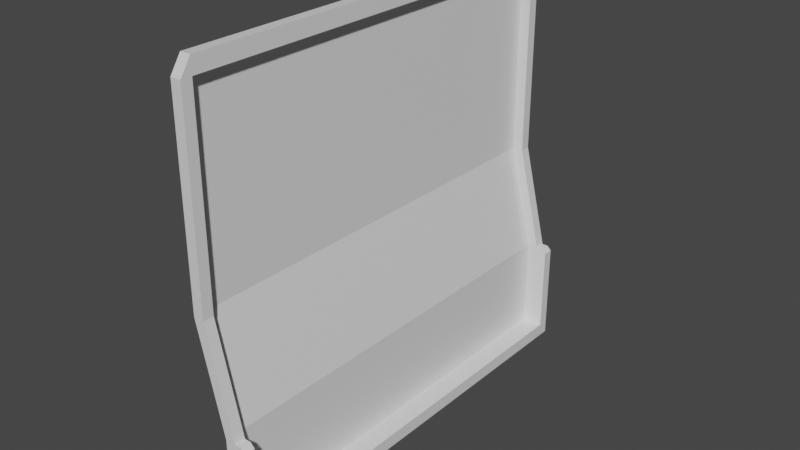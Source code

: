 # Source: WallWarped.blend  (saved by Blender 2.82.7; exported with 4.5.12 LTS)
import bpy
from mathutils import Matrix  # noqa: F401  (used for matrix-valued properties, if any)

bpy.ops.wm.read_factory_settings(use_empty=True)
scene = bpy.context.scene
scene.name = 'Scene'

# ---- collections
col_collection = bpy.data.collections.new('Collection'); scene.collection.children.link(col_collection)

# ---- materials (node trees are filled in below, after node groups)
mat_material = bpy.data.materials.new('Material')
mat_material.alpha_threshold = 0.0
mat_material.use_transparent_shadow = False
mat_material.line_color = (0.0, 0.0, 0.0, 1.0)

# ---- material node trees
mat_material.use_nodes = True; mat_material.node_tree.nodes.clear()
_N = mat_material.node_tree.nodes; _L = mat_material.node_tree.links
n0 = _N.new('ShaderNodeOutputMaterial'); n0.name = 'Material Output'; n0.location = (300, 300)
n1 = _N.new('ShaderNodeBsdfPrincipled'); n1.name = 'Principled BSDF'; n1.location = (10, 300)
n1.distribution = 'GGX'
n1.subsurface_method = 'BURLEY'
n1.inputs[2].default_value = 0.4
n1.inputs[3].default_value = 1.45
n1.inputs[27].default_value = (0.0, 0.0, 0.0, 1.0)
n1.inputs[28].default_value = 1.0
_L.new(n1.outputs[0], n0.inputs[0])
n0.is_active_output = True

# ---- world
world_world = bpy.data.worlds.new('World'); scene.world = world_world
world_world.use_nodes = True; world_world.node_tree.nodes.clear()
_N = world_world.node_tree.nodes; _L = world_world.node_tree.links
n0 = _N.new('ShaderNodeOutputWorld'); n0.name = 'World Output'; n0.location = (300, 300)
n1 = _N.new('ShaderNodeBackground'); n1.name = 'Background'; n1.location = (10, 300)
n1.inputs[0].default_value = (0.05088, 0.05088, 0.05088, 1.0)
_L.new(n1.outputs[0], n0.inputs[0])
n0.is_active_output = True
world_world.color = (0.05088, 0.05088, 0.05088)
world_world.use_sun_shadow = False
world_world.sun_shadow_jitter_overblur = 0.0

# ---- meshes
me_cube = bpy.data.meshes.new('Cube')
me_cube.from_pydata([(-0.05, -1.0, 1.0), (-0.05, -1.0, 0.925), (-1.49e-08, -1.0, 1.0), (-1.49e-08, -1.0, 0.925), (0.07053, -1.0, -0.9375), (0.1205, -1.0, -1.0), (0.07053, -1.05, -0.9375), (0.07053, -1.05, -1.0), (0.1205, -1.05, -0.9375), (0.1205, -1.05, -1.0), (0.07053, -1.0, -0.5), (0.1205, -1.0, -0.5), (0.07053, -1.05, -0.5), (0.1205, -1.05, -0.5), (-0.05, -1.0, 0.0), (0.0, -1.0, 0.0), (-0.05, -1.05, 0.0), (0.0, -1.05, 0.0), (-0.05, -1.0, 0.925), (0.0, -1.0, 0.925), (-0.05, -1.05, 0.925), (0.0, -1.05, 0.925), (0.1705, -1.0, -0.9375), (0.1705, -1.0, -1.0), (0.1705, -1.05, -0.9375), (0.1705, -1.05, -1.0), (0.1705, -1.05, -0.52), (0.1505, -1.05, -0.5), (0.1505, -1.0, -0.5), (0.1705, -1.0, -0.52), (-0.05, 1.0, 1.0), (-0.05, 1.0, 0.925), (-1.49e-08, 1.0, 1.0), (-1.49e-08, 1.0, 0.925), (0.07053, 1.0, -0.9375), (0.1205, 1.0, -1.0), (0.07053, 1.05, -0.9375), (0.07053, 1.05, -1.0), (0.1205, 1.05, -0.9375), (0.1205, 1.05, -1.0), (0.07053, 1.0, -0.5), (0.1205, 1.0, -0.5), (0.07053, 1.05, -0.5), (0.1205, 1.05, -0.5), (-0.05, 1.0, 0.0), (0.0, 1.0, 0.0), (-0.05, 1.05, 0.0), (0.0, 1.05, 0.0), (-0.05, 1.0, 0.925), (0.0, 1.0, 0.925), (-0.05, 1.05, 0.925), (0.0, 1.05, 0.925), (-0.05, 0.0, 1.0), (-0.05, 0.0, 0.925), (-1.49e-08, 0.0, 1.0), (-1.49e-08, 0.0, 0.925), (0.07053, 0.0, -0.9375), (0.1205, 0.0, -1.0), (0.1205, 0.0, -0.9375), (0.1705, 1.0, -0.9375), (0.1705, 1.0, -1.0), (0.1705, 0.0, -0.9375), (0.1705, 1.05, -0.9375), (0.1705, 1.05, -1.0), (0.1705, 0.0, -1.0), (0.1705, 1.05, -0.52), (0.1505, 1.05, -0.5), (0.1505, 1.0, -0.5), (0.1705, 1.0, -0.52)], [], [(55, 54, 2, 3), (52, 0, 2, 54), (3, 2, 21, 19), (2, 0, 20, 21), (11, 28, 22, 4), (6, 8, 13, 12), (6, 7, 9, 8), (1, 53, 55, 3), (12, 13, 17, 16), (4, 10, 11), (11, 10, 14, 15), (13, 11, 15, 17), (15, 14, 18, 19), (17, 15, 19, 21), (16, 17, 21, 20), (64, 61, 22, 23), (23, 22, 24, 25), (13, 8, 24, 27), (5, 57, 64, 23), (9, 5, 23, 25), (8, 9, 25, 24), (24, 22, 29, 26), (26, 29, 28, 27), (11, 13, 27, 28), (27, 24, 26), (22, 28, 29), (56, 4, 22, 61, 58), (55, 33, 32, 54), (52, 54, 32, 30), (33, 49, 51, 32), (32, 51, 50, 30), (41, 34, 59, 67), (36, 42, 43, 38), (36, 38, 39, 37), (57, 64, 61, 58), (31, 33, 55, 53), (42, 46, 47, 43), (34, 41, 40), (41, 45, 44, 40), (43, 47, 45, 41), (45, 49, 48, 44), (47, 51, 49, 45), (46, 50, 51, 47), (64, 60, 59, 61), (60, 63, 62, 59), (43, 66, 62, 38), (35, 60, 64, 57), (39, 63, 60, 35), (38, 62, 63, 39), (62, 65, 68, 59), (65, 66, 67, 68), (41, 67, 66, 43), (66, 65, 62), (59, 68, 67), (56, 58, 61, 59, 34)])
_uv = me_cube.uv_layers.new(name='UVMap')
_uv.uv.foreach_set('vector', [0.8196, 0.2617, 0.8382, 0.2617, 0.8382, 0.511, 0.8196, 0.511, 0.1588, 0.7477, 0.1588, 0.4985, 0.1713, 0.4985, 0.1713, 0.7477, 0.8196, 0.511, 0.8382, 0.511, 0.8196, 0.5234, 0.8196, 0.511, 0.08019, 0.9986, 0.06783, 1.0, 0.06575, 0.9814, 0.07811, 0.98, 0.1077, 0.8562, 0.1152, 0.8571, 0.1073, 0.966, 0.08264, 0.963, 0.04389, 0.5167, 0.05625, 0.5154, 0.06839, 0.6237, 0.05603, 0.6251, 0.04389, 0.5167, 0.04216, 0.5013, 0.05452, 0.4999, 0.05625, 0.5154, 0.1713, 0.997, 0.1713, 0.7477, 0.1837, 0.7477, 0.1837, 0.997, 0.05603, 0.6251, 0.06839, 0.6237, 0.05246, 0.7509, 0.0401, 0.7523, 0.08264, 0.963, 0.09539, 0.8547, 0.1077, 0.8562, 0.1077, 0.8562, 0.09539, 0.8547, 0.08019, 0.7275, 0.09255, 0.7289, 0.4643, 0.5234, 0.4643, 0.511, 0.5896, 0.511, 0.5896, 0.5234, 0.09255, 0.7289, 0.08019, 0.7275, 0.1072, 0.4985, 0.1195, 0.5, 0.5896, 0.5234, 0.5896, 0.511, 0.8196, 0.511, 0.8196, 0.5234, 0.0401, 0.7523, 0.05246, 0.7509, 0.07811, 0.98, 0.06575, 0.9814, 0.8382, 0.2617, 0.8537, 0.2617, 0.8537, 0.511, 0.8382, 0.511, 0.8382, 0.511, 0.8537, 0.511, 0.8537, 0.5234, 0.8382, 0.5234, 0.06839, 0.6237, 0.05625, 0.5154, 0.06861, 0.514, 0.0758, 0.6229, 1.0, 0.01246, 1.0, 0.2617, 0.9876, 0.2617, 0.9876, 0.01246, 1.0, 0.0, 1.0, 0.01246, 0.9876, 0.01246, 0.9876, 0.0, 0.05625, 0.5154, 0.05452, 0.4999, 0.06688, 0.4985, 0.06861, 0.514, 0.8537, 0.5234, 0.8537, 0.511, 0.9575, 0.511, 0.9575, 0.5234, 0.9575, 0.5234, 0.9575, 0.511, 0.9627, 0.511, 0.9627, 0.5234, 0.1962, 0.511, 0.1962, 0.4985, 0.2036, 0.4985, 0.2036, 0.511, 0.0758, 0.6229, 0.06861, 0.514, 0.08019, 0.6174, 0.1073, 0.966, 0.1152, 0.8571, 0.1195, 0.8626, 0.9627, 0.2492, 0.9627, 0.0, 0.9876, 0.0, 0.9876, 0.2492, 0.9751, 0.2492, 0.8196, 0.2617, 0.8196, 0.01246, 0.8382, 0.01246, 0.8382, 0.2617, 0.1588, 0.7477, 0.1713, 0.7477, 0.1713, 0.997, 0.1588, 0.997, 0.8196, 0.01246, 0.8196, 0.01246, 0.8196, 0.0, 0.8382, 0.01246, 0.0401, 0.4999, 0.03802, 0.5185, 0.02566, 0.5171, 0.02774, 0.4985, 0.1471, 0.6082, 0.122, 0.5014, 0.1467, 0.4985, 0.1545, 0.6074, 0.003795, 0.9817, 0.01593, 0.8734, 0.02829, 0.8748, 0.01616, 0.9831, 0.003795, 0.9817, 0.01616, 0.9831, 0.01442, 0.9986, 0.002062, 0.9972, 0.1962, 0.5141, 0.1837, 0.5141, 0.1837, 0.4985, 0.1962, 0.4985, 0.1713, 0.4985, 0.1837, 0.4985, 0.1837, 0.7477, 0.1713, 0.7477, 0.01593, 0.8734, 0.0, 0.7462, 0.01236, 0.7476, 0.02829, 0.8748, 0.122, 0.5014, 0.1471, 0.6082, 0.1347, 0.6097, 0.1471, 0.6082, 0.1319, 0.7355, 0.1195, 0.737, 0.1347, 0.6097, 0.4643, 0.0, 0.5896, 0.0, 0.5896, 0.01246, 0.4643, 0.01246, 0.1319, 0.7355, 0.1588, 0.9645, 0.1465, 0.966, 0.1195, 0.737, 0.5896, 0.0, 0.8196, 0.0, 0.8196, 0.01246, 0.5896, 0.01246, 0.0, 0.7462, 0.02566, 0.5171, 0.03802, 0.5185, 0.01236, 0.7476, 0.8382, 0.2617, 0.8382, 0.01246, 0.8537, 0.01246, 0.8537, 0.2617, 0.8382, 0.01246, 0.8382, 0.0, 0.8537, 0.0, 0.8537, 0.01246, 0.02829, 0.8748, 0.03571, 0.8756, 0.02852, 0.9845, 0.01616, 0.9831, 1.0, 0.511, 0.9876, 0.511, 0.9876, 0.2617, 1.0, 0.2617, 1.0, 0.5234, 0.9876, 0.5234, 0.9876, 0.511, 1.0, 0.511, 0.01616, 0.9831, 0.02852, 0.9845, 0.02678, 1.0, 0.01442, 0.9986, 0.8537, 0.0, 0.9575, 2.971e-08, 0.9575, 0.01246, 0.8537, 0.01246, 0.9575, 2.971e-08, 0.9627, 2.971e-08, 0.9627, 0.01246, 0.9575, 0.01246, 0.2036, 0.4985, 0.2111, 0.4985, 0.2111, 0.511, 0.2036, 0.511, 0.03571, 0.8756, 0.0401, 0.8811, 0.02852, 0.9845, 0.1467, 0.4985, 0.1588, 0.6018, 0.1545, 0.6074, 0.9627, 0.2492, 0.9751, 0.2492, 0.9876, 0.2492, 0.9876, 0.4985, 0.9627, 0.4985])
me_cube.materials.append(mat_material)
me_cube.use_remesh_preserve_volume = False
me_cube.use_remesh_preserve_attributes = False
me_cube.use_mirror_vertex_groups = False
me_cube.update()
me_cube_001 = bpy.data.meshes.new('Cube.001')
me_cube_001.from_pydata([(0.07053, -1.0, -0.5), (-0.05, -1.0, 0.0), (-0.05, -1.0, 0.925), (0.07053, -1.0, -0.9375), (0.07053, 1.0, -0.5), (-0.05, 1.0, 0.0), (-0.05, 1.0, 0.925), (0.07053, 1.0, -0.9375), (0.07053, 0.0, -0.5), (-0.05, 0.0, 0.0), (-0.05, 0.0, 0.925), (0.07053, 0.0, -0.9375)], [], [(9, 10, 2, 1), (11, 8, 0, 3), (8, 9, 1, 0), (9, 5, 6, 10), (11, 7, 4, 8), (8, 4, 5, 9)])
_uv = me_cube_001.uv_layers.new(name='UVMap')
_uv.uv.foreach_set('vector', [0.2349, 0.2492, 0.4643, 0.2492, 0.4643, 0.4985, 0.2349, 0.4985, 4.448e-08, 0.2492, 0.1085, 0.2492, 0.1085, 0.4985, 7.414e-08, 0.4985, 0.1085, 0.2492, 0.2349, 0.2492, 0.2349, 0.4985, 0.1085, 0.4985, 0.2349, 0.2492, 0.2349, 5.942e-08, 0.4643, 0.0, 0.4643, 0.2492, 4.448e-08, 0.2492, 0.0, 8.914e-08, 0.1085, 8.914e-08, 0.1085, 0.2492, 0.1085, 0.2492, 0.1085, 8.914e-08, 0.2349, 5.942e-08, 0.2349, 0.2492])
me_cube_001.materials.append(mat_material)
me_cube_001.use_remesh_preserve_volume = False
me_cube_001.use_remesh_preserve_attributes = False
me_cube_001.use_mirror_vertex_groups = False
me_cube_001.update()

# ---- objects
ob_warpedwall = bpy.data.objects.new('WarpedWall', me_cube)
ob_warpedwallinterior = bpy.data.objects.new('WarpedWallInterior', me_cube_001)

# ---- transforms, parenting, visibility, modifiers, constraints
ob_warpedwall.location = (0.0, 0.0, 1.0)
ob_warpedwall.lock_rotations_4d = False
ob_warpedwall.empty_display_type = 'ARROWS'
ob_warpedwall.lineart.crease_threshold = 0.0
_m = ob_warpedwall.modifiers.new('Solidify', 'SOLIDIFY')
_m.thickness = 0.05
_m.nonmanifold_merge_threshold = 0.0003
ob_warpedwallinterior.location = (0.0, 0.0, 1.0)
ob_warpedwallinterior.lock_rotations_4d = False
ob_warpedwallinterior.empty_display_type = 'ARROWS'
ob_warpedwallinterior.lineart.crease_threshold = 0.0
_m = ob_warpedwallinterior.modifiers.new('Solidify', 'SOLIDIFY')
_m.nonmanifold_merge_threshold = 0.0003

# ---- collection membership
col_collection.objects.link(ob_warpedwall)
col_collection.objects.link(ob_warpedwallinterior)

# ---- scene / render settings (as saved in the file)
scene.frame_start = 1; scene.frame_end = 250; scene.frame_set(1)
scene.render.engine = 'BLENDER_EEVEE_NEXT'
scene.cycles.use_denoising = False
scene.cycles.samples = 128
scene.cycles.sampling_pattern = 'TABULATED_SOBOL'
scene.cycles.use_adaptive_sampling = False
scene.cycles.use_light_tree = False
scene.view_settings.view_transform = 'Filmic'
bpy.context.view_layer.update()

# ---- added for rendering (the .blend has no active camera and no usable light): camera, sun
cam_auto = bpy.data.cameras.new('AutoCamera')
cam_auto.lens = 50.0
cam_auto.sensor_width = 36.0
cam_auto.clip_end = 1000.0
ob_auto_camera = bpy.data.objects.new('AutoCamera', cam_auto)
scene.collection.objects.link(ob_auto_camera)
ob_auto_camera.location = (2.74688, -3.22994, 3.15329)
ob_auto_camera.rotation_euler = (1.09748, -7.21219e-08, 0.694738)
scene.camera = ob_auto_camera
light_auto_sun = bpy.data.lights.new('AutoSun', 'SUN')
light_auto_sun.energy = 3.0
light_auto_sun.angle = 0.0523599
ob_auto_sun = bpy.data.objects.new('AutoSun', light_auto_sun)
scene.collection.objects.link(ob_auto_sun)
ob_auto_sun.rotation_euler = (0.872665, 0.174533, 0.523599)
bpy.context.view_layer.update()
